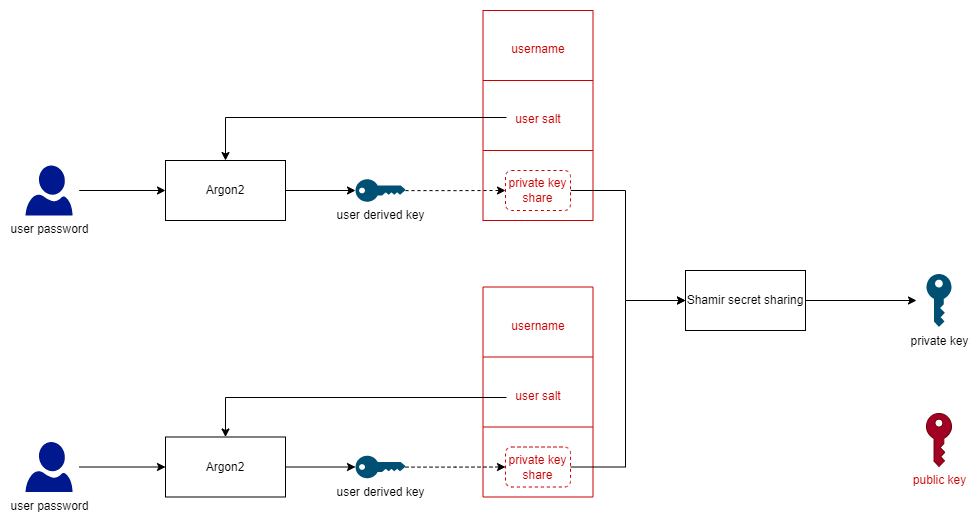

The diagram above was exported from draw.io. Its source (the exported page's mxGraphModel, read from the mxfile embedded in the PNG):
<mxGraphModel dx="1434" dy="1864" grid="0" gridSize="10" guides="1" tooltips="1" connect="1" arrows="1" fold="1" page="1" pageScale="1" pageWidth="850" pageHeight="1100" background="#ffffff" math="0" shadow="0">
  <root>
    <mxCell id="0" />
    <mxCell id="1" parent="0" />
    <mxCell id="LdV04dNmDB8H6DVDi6Pu-28" value="" style="shape=table;startSize=0;container=1;collapsible=0;childLayout=tableLayout;fontSize=20;fillColor=none;strokeColor=#CC0000;" parent="1" vertex="1">
      <mxGeometry x="507.5" y="-70" width="110" height="210" as="geometry" />
    </mxCell>
    <mxCell id="LdV04dNmDB8H6DVDi6Pu-29" value="" style="shape=tableRow;horizontal=0;startSize=0;swimlaneHead=0;swimlaneBody=0;top=0;left=0;bottom=0;right=0;collapsible=0;dropTarget=0;fillColor=none;points=[[0,0.5],[1,0.5]];portConstraint=eastwest;strokeColor=#B85450;fontSize=20;fontColor=#CC0000;" parent="LdV04dNmDB8H6DVDi6Pu-28" vertex="1">
      <mxGeometry width="110" height="70" as="geometry" />
    </mxCell>
    <mxCell id="LdV04dNmDB8H6DVDi6Pu-30" value="&lt;font style=&quot;font-size: 12px;&quot;&gt;username&lt;/font&gt;" style="shape=partialRectangle;html=1;whiteSpace=wrap;connectable=0;overflow=hidden;fillColor=none;top=0;left=0;bottom=0;right=0;pointerEvents=1;strokeColor=#B85450;fontSize=20;fontColor=#CC0000;" parent="LdV04dNmDB8H6DVDi6Pu-29" vertex="1">
      <mxGeometry width="110" height="70" as="geometry">
        <mxRectangle width="110" height="70" as="alternateBounds" />
      </mxGeometry>
    </mxCell>
    <mxCell id="LdV04dNmDB8H6DVDi6Pu-31" value="" style="shape=tableRow;horizontal=0;startSize=0;swimlaneHead=0;swimlaneBody=0;top=0;left=0;bottom=0;right=0;collapsible=0;dropTarget=0;fillColor=none;points=[[0,0.5],[1,0.5]];portConstraint=eastwest;strokeColor=#B85450;fontSize=20;fontColor=#CC0000;" parent="LdV04dNmDB8H6DVDi6Pu-28" vertex="1">
      <mxGeometry y="70" width="110" height="70" as="geometry" />
    </mxCell>
    <mxCell id="LdV04dNmDB8H6DVDi6Pu-32" value="&lt;font style=&quot;font-size: 12px;&quot;&gt;user salt&lt;/font&gt;" style="shape=partialRectangle;html=1;whiteSpace=wrap;connectable=0;overflow=hidden;fillColor=none;top=0;left=0;bottom=0;right=0;pointerEvents=1;strokeColor=#B85450;fontSize=20;fontColor=#CC0000;" parent="LdV04dNmDB8H6DVDi6Pu-31" vertex="1">
      <mxGeometry width="110" height="70" as="geometry">
        <mxRectangle width="110" height="70" as="alternateBounds" />
      </mxGeometry>
    </mxCell>
    <mxCell id="vFLtVY6cecPPqWKW98u6-5" style="shape=tableRow;horizontal=0;startSize=0;swimlaneHead=0;swimlaneBody=0;top=0;left=0;bottom=0;right=0;collapsible=0;dropTarget=0;fillColor=none;points=[[0,0.5],[1,0.5]];portConstraint=eastwest;strokeColor=#B85450;fontSize=20;fontColor=#CC0000;" vertex="1" parent="LdV04dNmDB8H6DVDi6Pu-28">
      <mxGeometry y="140" width="110" height="70" as="geometry" />
    </mxCell>
    <mxCell id="vFLtVY6cecPPqWKW98u6-6" style="shape=partialRectangle;html=1;whiteSpace=wrap;connectable=0;overflow=hidden;fillColor=none;top=0;left=0;bottom=0;right=0;pointerEvents=1;strokeColor=#B85450;fontSize=20;fontColor=#CC0000;" vertex="1" parent="vFLtVY6cecPPqWKW98u6-5">
      <mxGeometry width="110" height="70" as="geometry">
        <mxRectangle width="110" height="70" as="alternateBounds" />
      </mxGeometry>
    </mxCell>
    <mxCell id="LdV04dNmDB8H6DVDi6Pu-1" style="edgeStyle=orthogonalEdgeStyle;rounded=0;orthogonalLoop=1;jettySize=auto;html=1;entryX=0;entryY=0.5;entryDx=0;entryDy=0;exitX=0.93;exitY=0.5;exitDx=0;exitDy=0;exitPerimeter=0;" parent="1" target="LdV04dNmDB8H6DVDi6Pu-5" edge="1">
      <mxGeometry relative="1" as="geometry">
        <mxPoint x="103.71000000000004" y="110" as="sourcePoint" />
        <mxPoint x="260" y="110" as="targetPoint" />
      </mxGeometry>
    </mxCell>
    <mxCell id="LdV04dNmDB8H6DVDi6Pu-4" style="edgeStyle=orthogonalEdgeStyle;rounded=0;orthogonalLoop=1;jettySize=auto;html=1;entryX=0;entryY=0.5;entryDx=0;entryDy=0;entryPerimeter=0;" parent="1" source="LdV04dNmDB8H6DVDi6Pu-5" target="LdV04dNmDB8H6DVDi6Pu-7" edge="1">
      <mxGeometry relative="1" as="geometry" />
    </mxCell>
    <mxCell id="LdV04dNmDB8H6DVDi6Pu-5" value="Argon2" style="rounded=0;whiteSpace=wrap;html=1;" parent="1" vertex="1">
      <mxGeometry x="190" y="80" width="120" height="60" as="geometry" />
    </mxCell>
    <mxCell id="LdV04dNmDB8H6DVDi6Pu-6" style="edgeStyle=orthogonalEdgeStyle;rounded=0;orthogonalLoop=1;jettySize=auto;html=1;entryX=0;entryY=0.5;entryDx=0;entryDy=0;entryPerimeter=0;dashed=1;" parent="1" source="LdV04dNmDB8H6DVDi6Pu-7" edge="1">
      <mxGeometry relative="1" as="geometry">
        <mxPoint x="530" y="110" as="targetPoint" />
      </mxGeometry>
    </mxCell>
    <mxCell id="LdV04dNmDB8H6DVDi6Pu-7" value="user derived key" style="points=[[0,0.5,0],[0.24,0,0],[0.5,0.28,0],[0.995,0.475,0],[0.5,0.72,0],[0.24,1,0]];verticalLabelPosition=bottom;sketch=0;html=1;verticalAlign=top;aspect=fixed;align=center;pointerEvents=1;shape=mxgraph.cisco19.key;fillColor=#005073;strokeColor=none;" parent="1" vertex="1">
      <mxGeometry x="380" y="98.75" width="50" height="22.5" as="geometry" />
    </mxCell>
    <mxCell id="LdV04dNmDB8H6DVDi6Pu-53" style="edgeStyle=orthogonalEdgeStyle;rounded=0;orthogonalLoop=1;jettySize=auto;html=1;entryX=0;entryY=0.5;entryDx=0;entryDy=0;entryPerimeter=0;" parent="1" source="LdV04dNmDB8H6DVDi6Pu-44" edge="1">
      <mxGeometry relative="1" as="geometry">
        <mxPoint x="941" y="220" as="targetPoint" />
      </mxGeometry>
    </mxCell>
    <mxCell id="LdV04dNmDB8H6DVDi6Pu-44" value="Shamir secret sharing" style="rounded=0;whiteSpace=wrap;html=1;" parent="1" vertex="1">
      <mxGeometry x="710" y="190" width="120" height="60" as="geometry" />
    </mxCell>
    <mxCell id="LdV04dNmDB8H6DVDi6Pu-51" style="edgeStyle=orthogonalEdgeStyle;rounded=0;orthogonalLoop=1;jettySize=auto;html=1;exitX=1;exitY=0.5;exitDx=0;exitDy=0;entryX=0;entryY=0.5;entryDx=0;entryDy=0;" parent="1" source="6v9tybT8_TKy70-wtPhV-5" target="LdV04dNmDB8H6DVDi6Pu-44" edge="1">
      <mxGeometry relative="1" as="geometry">
        <Array as="points">
          <mxPoint x="650" y="110" />
          <mxPoint x="650" y="220" />
        </Array>
        <mxPoint x="610" y="272" as="sourcePoint" />
        <mxPoint x="690" y="210" as="targetPoint" />
      </mxGeometry>
    </mxCell>
    <mxCell id="6v9tybT8_TKy70-wtPhV-2" value="&lt;font color=&quot;#000000&quot;&gt;private key&lt;/font&gt;" style="sketch=0;pointerEvents=1;shadow=0;dashed=0;html=1;strokeColor=none;labelPosition=center;verticalLabelPosition=bottom;verticalAlign=top;outlineConnect=0;align=center;shape=mxgraph.office.security.key_permissions;fillColor=#005073;fontColor=#CC0000;" parent="1" vertex="1">
      <mxGeometry x="951" y="193.5" width="25" height="53" as="geometry" />
    </mxCell>
    <mxCell id="6v9tybT8_TKy70-wtPhV-3" value="&lt;font color=&quot;#cc0000&quot;&gt;public key&lt;/font&gt;" style="sketch=0;pointerEvents=1;shadow=0;dashed=0;html=1;strokeColor=#6F0000;labelPosition=center;verticalLabelPosition=bottom;verticalAlign=top;outlineConnect=0;align=center;shape=mxgraph.office.security.key_permissions;fillColor=#a20025;fontColor=#ffffff;" parent="1" vertex="1">
      <mxGeometry x="951" y="333" width="25" height="53" as="geometry" />
    </mxCell>
    <mxCell id="6v9tybT8_TKy70-wtPhV-5" value="private key share" style="rounded=1;whiteSpace=wrap;html=1;fontColor=#CC0000;strokeColor=#CC0000;dashed=1;" parent="1" vertex="1">
      <mxGeometry x="530" y="90" width="65" height="40" as="geometry" />
    </mxCell>
    <mxCell id="6v9tybT8_TKy70-wtPhV-13" value="user password" style="sketch=0;aspect=fixed;pointerEvents=1;shadow=0;dashed=0;html=1;strokeColor=none;labelPosition=center;verticalLabelPosition=bottom;verticalAlign=top;align=center;fillColor=#00188D;shape=mxgraph.azure.user;fontColor=#000000;" parent="1" vertex="1">
      <mxGeometry x="50" y="85" width="47" height="50" as="geometry" />
    </mxCell>
    <mxCell id="vFLtVY6cecPPqWKW98u6-8" value="" style="shape=table;startSize=0;container=1;collapsible=0;childLayout=tableLayout;fontSize=20;fillColor=none;strokeColor=#CC0000;" vertex="1" parent="1">
      <mxGeometry x="507.5" y="206.5" width="110" height="210" as="geometry" />
    </mxCell>
    <mxCell id="vFLtVY6cecPPqWKW98u6-9" value="" style="shape=tableRow;horizontal=0;startSize=0;swimlaneHead=0;swimlaneBody=0;top=0;left=0;bottom=0;right=0;collapsible=0;dropTarget=0;fillColor=none;points=[[0,0.5],[1,0.5]];portConstraint=eastwest;strokeColor=#B85450;fontSize=20;fontColor=#CC0000;" vertex="1" parent="vFLtVY6cecPPqWKW98u6-8">
      <mxGeometry width="110" height="70" as="geometry" />
    </mxCell>
    <mxCell id="vFLtVY6cecPPqWKW98u6-10" value="&lt;font style=&quot;font-size: 12px;&quot;&gt;username&lt;/font&gt;" style="shape=partialRectangle;html=1;whiteSpace=wrap;connectable=0;overflow=hidden;fillColor=none;top=0;left=0;bottom=0;right=0;pointerEvents=1;strokeColor=#B85450;fontSize=20;fontColor=#CC0000;" vertex="1" parent="vFLtVY6cecPPqWKW98u6-9">
      <mxGeometry width="110" height="70" as="geometry">
        <mxRectangle width="110" height="70" as="alternateBounds" />
      </mxGeometry>
    </mxCell>
    <mxCell id="vFLtVY6cecPPqWKW98u6-11" value="" style="shape=tableRow;horizontal=0;startSize=0;swimlaneHead=0;swimlaneBody=0;top=0;left=0;bottom=0;right=0;collapsible=0;dropTarget=0;fillColor=none;points=[[0,0.5],[1,0.5]];portConstraint=eastwest;strokeColor=#B85450;fontSize=20;fontColor=#CC0000;" vertex="1" parent="vFLtVY6cecPPqWKW98u6-8">
      <mxGeometry y="70" width="110" height="70" as="geometry" />
    </mxCell>
    <mxCell id="vFLtVY6cecPPqWKW98u6-12" value="&lt;font style=&quot;font-size: 12px;&quot;&gt;user salt&lt;/font&gt;" style="shape=partialRectangle;html=1;whiteSpace=wrap;connectable=0;overflow=hidden;fillColor=none;top=0;left=0;bottom=0;right=0;pointerEvents=1;strokeColor=#B85450;fontSize=20;fontColor=#CC0000;" vertex="1" parent="vFLtVY6cecPPqWKW98u6-11">
      <mxGeometry width="110" height="70" as="geometry">
        <mxRectangle width="110" height="70" as="alternateBounds" />
      </mxGeometry>
    </mxCell>
    <mxCell id="vFLtVY6cecPPqWKW98u6-13" style="shape=tableRow;horizontal=0;startSize=0;swimlaneHead=0;swimlaneBody=0;top=0;left=0;bottom=0;right=0;collapsible=0;dropTarget=0;fillColor=none;points=[[0,0.5],[1,0.5]];portConstraint=eastwest;strokeColor=#B85450;fontSize=20;fontColor=#CC0000;" vertex="1" parent="vFLtVY6cecPPqWKW98u6-8">
      <mxGeometry y="140" width="110" height="70" as="geometry" />
    </mxCell>
    <mxCell id="vFLtVY6cecPPqWKW98u6-14" style="shape=partialRectangle;html=1;whiteSpace=wrap;connectable=0;overflow=hidden;fillColor=none;top=0;left=0;bottom=0;right=0;pointerEvents=1;strokeColor=#B85450;fontSize=20;fontColor=#CC0000;" vertex="1" parent="vFLtVY6cecPPqWKW98u6-13">
      <mxGeometry width="110" height="70" as="geometry">
        <mxRectangle width="110" height="70" as="alternateBounds" />
      </mxGeometry>
    </mxCell>
    <mxCell id="vFLtVY6cecPPqWKW98u6-15" style="edgeStyle=orthogonalEdgeStyle;rounded=0;orthogonalLoop=1;jettySize=auto;html=1;entryX=0;entryY=0.5;entryDx=0;entryDy=0;exitX=0.93;exitY=0.5;exitDx=0;exitDy=0;exitPerimeter=0;" edge="1" parent="1" target="vFLtVY6cecPPqWKW98u6-17">
      <mxGeometry relative="1" as="geometry">
        <mxPoint x="103.71000000000004" y="386.5" as="sourcePoint" />
        <mxPoint x="260" y="386.5" as="targetPoint" />
      </mxGeometry>
    </mxCell>
    <mxCell id="vFLtVY6cecPPqWKW98u6-16" style="edgeStyle=orthogonalEdgeStyle;rounded=0;orthogonalLoop=1;jettySize=auto;html=1;entryX=0;entryY=0.5;entryDx=0;entryDy=0;entryPerimeter=0;" edge="1" parent="1" source="vFLtVY6cecPPqWKW98u6-17" target="vFLtVY6cecPPqWKW98u6-19">
      <mxGeometry relative="1" as="geometry" />
    </mxCell>
    <mxCell id="vFLtVY6cecPPqWKW98u6-17" value="Argon2" style="rounded=0;whiteSpace=wrap;html=1;" vertex="1" parent="1">
      <mxGeometry x="190" y="356.5" width="120" height="60" as="geometry" />
    </mxCell>
    <mxCell id="vFLtVY6cecPPqWKW98u6-18" style="edgeStyle=orthogonalEdgeStyle;rounded=0;orthogonalLoop=1;jettySize=auto;html=1;entryX=0;entryY=0.5;entryDx=0;entryDy=0;entryPerimeter=0;dashed=1;" edge="1" parent="1" source="vFLtVY6cecPPqWKW98u6-19">
      <mxGeometry relative="1" as="geometry">
        <mxPoint x="530" y="386.5" as="targetPoint" />
      </mxGeometry>
    </mxCell>
    <mxCell id="vFLtVY6cecPPqWKW98u6-19" value="user derived key" style="points=[[0,0.5,0],[0.24,0,0],[0.5,0.28,0],[0.995,0.475,0],[0.5,0.72,0],[0.24,1,0]];verticalLabelPosition=bottom;sketch=0;html=1;verticalAlign=top;aspect=fixed;align=center;pointerEvents=1;shape=mxgraph.cisco19.key;fillColor=#005073;strokeColor=none;" vertex="1" parent="1">
      <mxGeometry x="380" y="375.25" width="50" height="22.5" as="geometry" />
    </mxCell>
    <mxCell id="vFLtVY6cecPPqWKW98u6-23" style="edgeStyle=orthogonalEdgeStyle;rounded=0;orthogonalLoop=1;jettySize=auto;html=1;entryX=0;entryY=0.5;entryDx=0;entryDy=0;fontSize=12;" edge="1" parent="1" source="vFLtVY6cecPPqWKW98u6-20" target="LdV04dNmDB8H6DVDi6Pu-44">
      <mxGeometry relative="1" as="geometry">
        <Array as="points">
          <mxPoint x="650" y="387" />
          <mxPoint x="650" y="220" />
        </Array>
      </mxGeometry>
    </mxCell>
    <mxCell id="vFLtVY6cecPPqWKW98u6-20" value="private key share" style="rounded=1;whiteSpace=wrap;html=1;fontColor=#CC0000;strokeColor=#CC0000;dashed=1;" vertex="1" parent="1">
      <mxGeometry x="530" y="366.5" width="65" height="40" as="geometry" />
    </mxCell>
    <mxCell id="vFLtVY6cecPPqWKW98u6-21" value="user password" style="sketch=0;aspect=fixed;pointerEvents=1;shadow=0;dashed=0;html=1;strokeColor=none;labelPosition=center;verticalLabelPosition=bottom;verticalAlign=top;align=center;fillColor=#00188D;shape=mxgraph.azure.user;fontColor=#000000;" vertex="1" parent="1">
      <mxGeometry x="50" y="361.5" width="47" height="50" as="geometry" />
    </mxCell>
    <mxCell id="vFLtVY6cecPPqWKW98u6-22" style="edgeStyle=orthogonalEdgeStyle;rounded=0;orthogonalLoop=1;jettySize=auto;html=1;entryX=0.5;entryY=0;entryDx=0;entryDy=0;fontSize=12;" edge="1" parent="1" target="vFLtVY6cecPPqWKW98u6-17">
      <mxGeometry relative="1" as="geometry">
        <mxPoint x="531" y="317" as="sourcePoint" />
      </mxGeometry>
    </mxCell>
    <mxCell id="vFLtVY6cecPPqWKW98u6-7" style="edgeStyle=orthogonalEdgeStyle;rounded=0;orthogonalLoop=1;jettySize=auto;html=1;entryX=0.5;entryY=0;entryDx=0;entryDy=0;fontSize=12;" edge="1" parent="1" target="LdV04dNmDB8H6DVDi6Pu-5">
      <mxGeometry relative="1" as="geometry">
        <mxPoint x="531" y="37" as="sourcePoint" />
      </mxGeometry>
    </mxCell>
  </root>
</mxGraphModel>